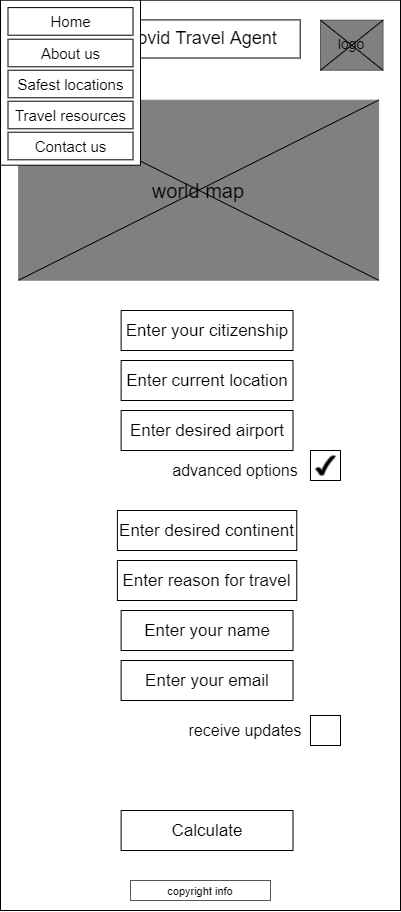

The diagram above was exported from draw.io. Its source (the exported page's mxGraphModel, read from the mxfile embedded in the PNG):
<mxGraphModel dx="2383" dy="1145" grid="1" gridSize="10" guides="1" tooltips="1" connect="1" arrows="1" fold="1" page="1" pageScale="1" pageWidth="850" pageHeight="1100" math="0" shadow="0">
  <root>
    <mxCell id="c3dECh7UFCQrJB_XNLk9-0" />
    <mxCell id="c3dECh7UFCQrJB_XNLk9-1" parent="c3dECh7UFCQrJB_XNLk9-0" />
    <mxCell id="c3dECh7UFCQrJB_XNLk9-2" value="" style="rounded=0;whiteSpace=wrap;html=1;" parent="c3dECh7UFCQrJB_XNLk9-1" vertex="1">
      <mxGeometry x="590" y="59.7" width="400" height="910.3" as="geometry" />
    </mxCell>
    <mxCell id="c3dECh7UFCQrJB_XNLk9-3" value="" style="rounded=0;whiteSpace=wrap;html=1;fontColor=#333333;strokeColor=#575757;fillColor=#808080;" parent="c3dECh7UFCQrJB_XNLk9-1" vertex="1">
      <mxGeometry x="910" y="79.7" width="62.5" height="50" as="geometry" />
    </mxCell>
    <mxCell id="c3dECh7UFCQrJB_XNLk9-4" value="" style="rounded=0;whiteSpace=wrap;html=1;" parent="c3dECh7UFCQrJB_XNLk9-1" vertex="1">
      <mxGeometry x="690.3199999999999" y="79.4" width="199.37" height="38.12" as="geometry" />
    </mxCell>
    <mxCell id="c3dECh7UFCQrJB_XNLk9-5" value="&lt;font style=&quot;font-size: 18px&quot;&gt;Covid Travel Agent&lt;/font&gt;" style="text;html=1;strokeColor=none;fillColor=none;align=center;verticalAlign=middle;whiteSpace=wrap;rounded=0;fontSize=16;" parent="c3dECh7UFCQrJB_XNLk9-1" vertex="1">
      <mxGeometry x="697.5" y="88.46" width="185" height="20" as="geometry" />
    </mxCell>
    <mxCell id="c3dECh7UFCQrJB_XNLk9-7" value="&lt;font style=&quot;font-size: 11px&quot;&gt;copyright info&lt;/font&gt;" style="rounded=0;whiteSpace=wrap;html=1;strokeColor=#575757;strokeWidth=1;fillColor=none;fontSize=12;" parent="c3dECh7UFCQrJB_XNLk9-1" vertex="1">
      <mxGeometry x="720" y="940" width="140" height="20" as="geometry" />
    </mxCell>
    <mxCell id="c3dECh7UFCQrJB_XNLk9-8" value="logo" style="text;html=1;strokeColor=none;fillColor=none;align=center;verticalAlign=middle;whiteSpace=wrap;rounded=0;fontSize=14;" parent="c3dECh7UFCQrJB_XNLk9-1" vertex="1">
      <mxGeometry x="921.25" y="93.14999999999999" width="40" height="20" as="geometry" />
    </mxCell>
    <mxCell id="c3dECh7UFCQrJB_XNLk9-9" value="" style="endArrow=none;html=1;fontSize=14;exitX=0;exitY=1;exitDx=0;exitDy=0;entryX=1;entryY=0;entryDx=0;entryDy=0;" parent="c3dECh7UFCQrJB_XNLk9-1" source="c3dECh7UFCQrJB_XNLk9-3" target="c3dECh7UFCQrJB_XNLk9-3" edge="1">
      <mxGeometry width="50" height="50" relative="1" as="geometry">
        <mxPoint x="900" y="309.7" as="sourcePoint" />
        <mxPoint x="950" y="259.7" as="targetPoint" />
      </mxGeometry>
    </mxCell>
    <mxCell id="c3dECh7UFCQrJB_XNLk9-10" value="" style="endArrow=none;html=1;fontSize=14;exitX=0;exitY=0;exitDx=0;exitDy=0;entryX=1;entryY=1;entryDx=0;entryDy=0;" parent="c3dECh7UFCQrJB_XNLk9-1" source="c3dECh7UFCQrJB_XNLk9-3" target="c3dECh7UFCQrJB_XNLk9-3" edge="1">
      <mxGeometry width="50" height="50" relative="1" as="geometry">
        <mxPoint x="920" y="139.7" as="sourcePoint" />
        <mxPoint x="982.5" y="89.7" as="targetPoint" />
      </mxGeometry>
    </mxCell>
    <mxCell id="c3dECh7UFCQrJB_XNLk9-11" value="&lt;font style=&quot;font-size: 20px&quot;&gt;world map&lt;/font&gt;" style="rounded=0;whiteSpace=wrap;html=1;strokeColor=#808080;strokeWidth=1;fillColor=#808080;fontSize=13;" parent="c3dECh7UFCQrJB_XNLk9-1" vertex="1">
      <mxGeometry x="608.13" y="159.7" width="360" height="180" as="geometry" />
    </mxCell>
    <mxCell id="c3dECh7UFCQrJB_XNLk9-12" value="" style="endArrow=none;html=1;fontSize=13;exitX=0;exitY=1;exitDx=0;exitDy=0;entryX=1;entryY=0;entryDx=0;entryDy=0;" parent="c3dECh7UFCQrJB_XNLk9-1" source="c3dECh7UFCQrJB_XNLk9-11" target="c3dECh7UFCQrJB_XNLk9-11" edge="1">
      <mxGeometry width="50" height="50" relative="1" as="geometry">
        <mxPoint x="908.13" y="359.7" as="sourcePoint" />
        <mxPoint x="958.13" y="309.7" as="targetPoint" />
      </mxGeometry>
    </mxCell>
    <mxCell id="c3dECh7UFCQrJB_XNLk9-13" value="" style="endArrow=none;html=1;fontSize=13;exitX=0;exitY=0;exitDx=0;exitDy=0;entryX=1;entryY=1;entryDx=0;entryDy=0;" parent="c3dECh7UFCQrJB_XNLk9-1" source="c3dECh7UFCQrJB_XNLk9-11" target="c3dECh7UFCQrJB_XNLk9-11" edge="1">
      <mxGeometry width="50" height="50" relative="1" as="geometry">
        <mxPoint x="908.13" y="359.7" as="sourcePoint" />
        <mxPoint x="958.13" y="309.7" as="targetPoint" />
      </mxGeometry>
    </mxCell>
    <mxCell id="c3dECh7UFCQrJB_XNLk9-14" value="&lt;font style=&quot;font-size: 16px&quot;&gt;advanced options&lt;/font&gt;" style="text;html=1;strokeColor=none;fillColor=none;align=center;verticalAlign=middle;whiteSpace=wrap;rounded=0;fontSize=13;" parent="c3dECh7UFCQrJB_XNLk9-1" vertex="1">
      <mxGeometry x="760" y="519.7" width="129.69" height="20" as="geometry" />
    </mxCell>
    <mxCell id="c3dECh7UFCQrJB_XNLk9-15" value="&lt;span style=&quot;font-size: 17px&quot;&gt;Calculate&lt;/span&gt;" style="rounded=0;whiteSpace=wrap;html=1;fontSize=14;" parent="c3dECh7UFCQrJB_XNLk9-1" vertex="1">
      <mxGeometry x="710.63" y="870" width="171.87" height="40" as="geometry" />
    </mxCell>
    <mxCell id="c3dECh7UFCQrJB_XNLk9-16" value="" style="rounded=0;whiteSpace=wrap;html=1;fontSize=13;" parent="c3dECh7UFCQrJB_XNLk9-1" vertex="1">
      <mxGeometry x="900" y="510" width="30" height="30" as="geometry" />
    </mxCell>
    <mxCell id="c3dECh7UFCQrJB_XNLk9-17" value="&lt;font style=&quot;font-size: 17px&quot;&gt;Enter desired continent&lt;/font&gt;" style="rounded=0;whiteSpace=wrap;html=1;fontSize=14;" parent="c3dECh7UFCQrJB_XNLk9-1" vertex="1">
      <mxGeometry x="706.88" y="570" width="179.37" height="40" as="geometry" />
    </mxCell>
    <mxCell id="c3dECh7UFCQrJB_XNLk9-18" value="" style="verticalLabelPosition=bottom;verticalAlign=top;html=1;shape=mxgraph.basic.tick;strokeColor=#808080;strokeWidth=1;fontSize=16;fillColor=#000000;" parent="c3dECh7UFCQrJB_XNLk9-1" vertex="1">
      <mxGeometry x="905" y="515" width="20" height="20" as="geometry" />
    </mxCell>
    <mxCell id="c3dECh7UFCQrJB_XNLk9-19" value="&lt;span style=&quot;font-size: 17px&quot;&gt;Enter your citizenship&lt;/span&gt;" style="rounded=0;whiteSpace=wrap;html=1;fontSize=14;" parent="c3dECh7UFCQrJB_XNLk9-1" vertex="1">
      <mxGeometry x="710.63" y="370" width="171.87" height="40" as="geometry" />
    </mxCell>
    <mxCell id="c3dECh7UFCQrJB_XNLk9-20" value="&lt;span style=&quot;font-size: 17px&quot;&gt;Enter current location&lt;/span&gt;" style="rounded=0;whiteSpace=wrap;html=1;fontSize=14;" parent="c3dECh7UFCQrJB_XNLk9-1" vertex="1">
      <mxGeometry x="710.63" y="420" width="171.87" height="40" as="geometry" />
    </mxCell>
    <mxCell id="c3dECh7UFCQrJB_XNLk9-21" value="&lt;span style=&quot;font-size: 17px&quot;&gt;Enter desired airport&lt;/span&gt;" style="rounded=0;whiteSpace=wrap;html=1;fontSize=14;" parent="c3dECh7UFCQrJB_XNLk9-1" vertex="1">
      <mxGeometry x="710.63" y="470" width="171.87" height="40" as="geometry" />
    </mxCell>
    <mxCell id="c3dECh7UFCQrJB_XNLk9-22" value="&lt;font style=&quot;font-size: 17px&quot;&gt;Enter reason for travel&lt;/font&gt;" style="rounded=0;whiteSpace=wrap;html=1;fontSize=14;" parent="c3dECh7UFCQrJB_XNLk9-1" vertex="1">
      <mxGeometry x="706.88" y="620" width="179.37" height="40" as="geometry" />
    </mxCell>
    <mxCell id="c3dECh7UFCQrJB_XNLk9-23" value="&lt;span style=&quot;font-size: 17px&quot;&gt;Enter your name&lt;/span&gt;" style="rounded=0;whiteSpace=wrap;html=1;fontSize=14;" parent="c3dECh7UFCQrJB_XNLk9-1" vertex="1">
      <mxGeometry x="710.63" y="670" width="171.87" height="40" as="geometry" />
    </mxCell>
    <mxCell id="c3dECh7UFCQrJB_XNLk9-24" value="&lt;span style=&quot;font-size: 17px&quot;&gt;Enter your email&lt;/span&gt;" style="rounded=0;whiteSpace=wrap;html=1;fontSize=14;" parent="c3dECh7UFCQrJB_XNLk9-1" vertex="1">
      <mxGeometry x="710.63" y="720" width="171.87" height="40" as="geometry" />
    </mxCell>
    <mxCell id="c3dECh7UFCQrJB_XNLk9-25" value="&lt;font style=&quot;font-size: 16px&quot;&gt;receive updates&lt;/font&gt;" style="text;html=1;strokeColor=none;fillColor=none;align=center;verticalAlign=middle;whiteSpace=wrap;rounded=0;fontSize=13;" parent="c3dECh7UFCQrJB_XNLk9-1" vertex="1">
      <mxGeometry x="770" y="780" width="130" height="20" as="geometry" />
    </mxCell>
    <mxCell id="c3dECh7UFCQrJB_XNLk9-26" value="" style="rounded=0;whiteSpace=wrap;html=1;fontSize=13;" parent="c3dECh7UFCQrJB_XNLk9-1" vertex="1">
      <mxGeometry x="900" y="775" width="30" height="30" as="geometry" />
    </mxCell>
    <mxCell id="C01xpGJf0uWzlNLZ95Tf-0" value="" style="shape=image;html=1;verticalAlign=top;verticalLabelPosition=bottom;labelBackgroundColor=#ffffff;imageAspect=0;aspect=fixed;image=https://cdn4.iconfinder.com/data/icons/wirecons-free-vector-icons/32/menu-alt-128.png" parent="c3dECh7UFCQrJB_XNLk9-1" vertex="1">
      <mxGeometry x="610.01" y="75.02999999999999" width="38.12" height="38.12" as="geometry" />
    </mxCell>
    <mxCell id="C01xpGJf0uWzlNLZ95Tf-1" value="" style="shape=image;html=1;verticalAlign=top;verticalLabelPosition=bottom;labelBackgroundColor=#ffffff;imageAspect=0;aspect=fixed;image=https://cdn4.iconfinder.com/data/icons/wirecons-free-vector-icons/32/menu-alt-128.png" parent="c3dECh7UFCQrJB_XNLk9-1" vertex="1">
      <mxGeometry x="597.5" y="101.58" width="38.12" height="38.12" as="geometry" />
    </mxCell>
    <mxCell id="C01xpGJf0uWzlNLZ95Tf-2" value="" style="whiteSpace=wrap;html=1;" parent="c3dECh7UFCQrJB_XNLk9-1" vertex="1">
      <mxGeometry x="590" y="59.7" width="140" height="165" as="geometry" />
    </mxCell>
    <mxCell id="C01xpGJf0uWzlNLZ95Tf-3" value="&lt;font style=&quot;font-size: 15px&quot;&gt;Home&lt;/font&gt;" style="rounded=0;whiteSpace=wrap;html=1;" parent="c3dECh7UFCQrJB_XNLk9-1" vertex="1">
      <mxGeometry x="597.5" y="67.1" width="125" height="27.6" as="geometry" />
    </mxCell>
    <mxCell id="C01xpGJf0uWzlNLZ95Tf-4" value="&lt;font style=&quot;font-size: 15px&quot;&gt;About us&lt;/font&gt;" style="rounded=0;whiteSpace=wrap;html=1;" parent="c3dECh7UFCQrJB_XNLk9-1" vertex="1">
      <mxGeometry x="597.5" y="98.7" width="125" height="27.6" as="geometry" />
    </mxCell>
    <mxCell id="C01xpGJf0uWzlNLZ95Tf-5" value="&lt;font style=&quot;font-size: 15px&quot;&gt;Safest locations&lt;/font&gt;" style="rounded=0;whiteSpace=wrap;html=1;" parent="c3dECh7UFCQrJB_XNLk9-1" vertex="1">
      <mxGeometry x="597.5" y="129.7" width="125" height="27.6" as="geometry" />
    </mxCell>
    <mxCell id="C01xpGJf0uWzlNLZ95Tf-6" value="&lt;font style=&quot;font-size: 15px&quot;&gt;Travel resources&lt;/font&gt;" style="rounded=0;whiteSpace=wrap;html=1;" parent="c3dECh7UFCQrJB_XNLk9-1" vertex="1">
      <mxGeometry x="597.5" y="160.7" width="125" height="27.6" as="geometry" />
    </mxCell>
    <mxCell id="C01xpGJf0uWzlNLZ95Tf-7" value="&lt;font style=&quot;font-size: 15px&quot;&gt;Contact us&lt;/font&gt;" style="rounded=0;whiteSpace=wrap;html=1;" parent="c3dECh7UFCQrJB_XNLk9-1" vertex="1">
      <mxGeometry x="597.5" y="191.7" width="125" height="27.6" as="geometry" />
    </mxCell>
  </root>
</mxGraphModel>